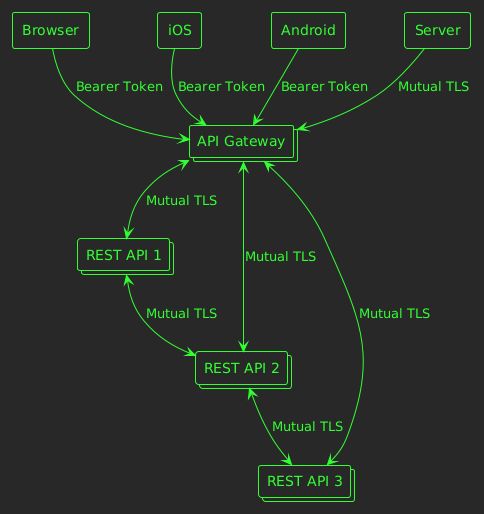

The diagram above was rendered by PlantUML. Its source (embedded in the PNG):
@startuml
!theme crt-green
agent Browser
agent iOS
agent Android
agent Server
collections "API Gateway" as gateway
collections  "REST API 1" as r1
collections  "REST API 2" as r2
collections  "REST API 3" as r3
Browser --> gateway : Bearer Token
iOS --> gateway : Bearer Token
Android --> gateway : Bearer Token
Server --> gateway : Mutual TLS
gateway <--> r1 : Mutual TLS
gateway <--> r2 : Mutual TLS
gateway <--> r3 : Mutual TLS
r1 <--> r2 : Mutual TLS
r2 <--> r3 : Mutual TLS
@enduml